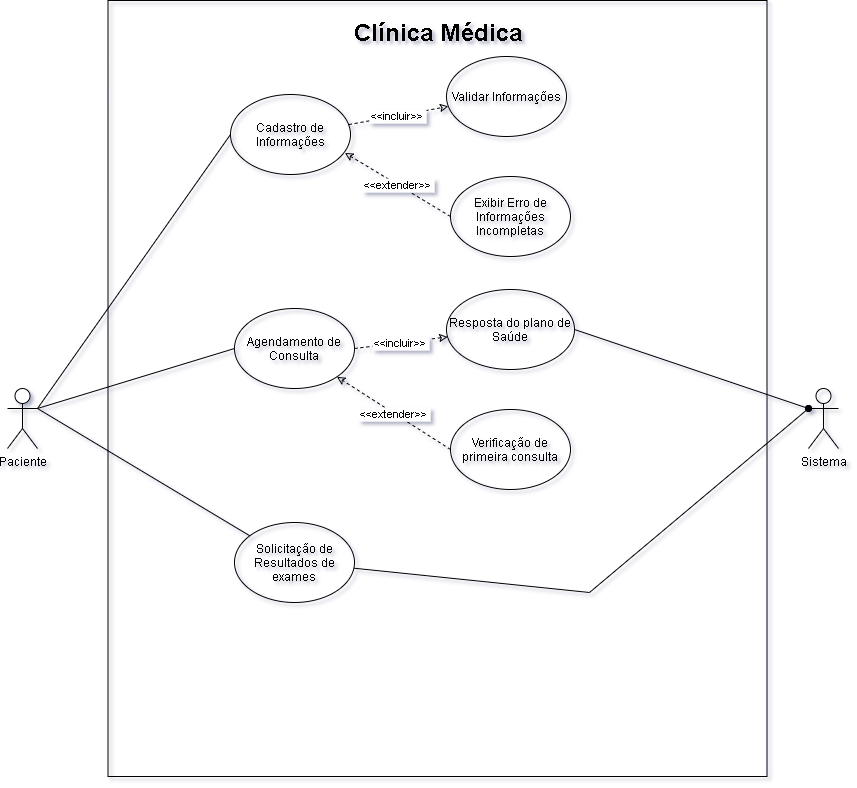

The diagram above was exported from draw.io. Its source (the exported page's mxGraphModel, read from the mxfile embedded in the PNG):
<mxGraphModel dx="1730" dy="958" grid="0" gridSize="10" guides="1" tooltips="1" connect="1" arrows="1" fold="1" page="1" pageScale="1" pageWidth="1169" pageHeight="827" math="0" shadow="1">
  <root>
    <mxCell id="0" />
    <mxCell id="1" parent="0" />
    <mxCell id="4XFPatAUWly2pgDXVjAW-7" value="" style="rounded=0;shadow=0;fillColor=none;html=1;labelBackgroundColor=none;textDirection=rtl;" parent="1" vertex="1">
      <mxGeometry x="255.5" y="26" width="659" height="776" as="geometry" />
    </mxCell>
    <mxCell id="4XFPatAUWly2pgDXVjAW-18" style="edgeStyle=none;rounded=0;orthogonalLoop=1;jettySize=auto;html=1;exitX=1;exitY=0.3333333333333333;exitDx=0;exitDy=0;exitPerimeter=0;entryX=0;entryY=0.5;entryDx=0;entryDy=0;endArrow=none;endFill=0;" parent="1" source="4XFPatAUWly2pgDXVjAW-9" target="4XFPatAUWly2pgDXVjAW-11" edge="1">
      <mxGeometry relative="1" as="geometry" />
    </mxCell>
    <mxCell id="4XFPatAUWly2pgDXVjAW-9" value="Paciente" style="shape=umlActor;verticalLabelPosition=bottom;verticalAlign=top;html=1;outlineConnect=0;" parent="1" vertex="1">
      <mxGeometry x="155" y="414" width="30" height="60" as="geometry" />
    </mxCell>
    <mxCell id="4XFPatAUWly2pgDXVjAW-10" value="Clínica Médica" style="text;strokeColor=none;html=1;fontSize=24;fontStyle=1;verticalAlign=middle;align=center;shadow=0;" parent="1" vertex="1">
      <mxGeometry x="535" y="38" width="100" height="40" as="geometry" />
    </mxCell>
    <mxCell id="4XFPatAUWly2pgDXVjAW-46" value="&lt;&lt;incluir&gt;&gt;" style="edgeStyle=none;rounded=0;orthogonalLoop=1;jettySize=auto;endArrow=classic;endFill=0;dashed=1;labelBackgroundColor=#ffffff;textDirection=rtl;align=center;labelPosition=center;verticalLabelPosition=middle;verticalAlign=middle;labelBorderColor=none;spacing=0;" parent="1" source="4XFPatAUWly2pgDXVjAW-11" target="4XFPatAUWly2pgDXVjAW-35" edge="1">
      <mxGeometry relative="1" as="geometry" />
    </mxCell>
    <mxCell id="4XFPatAUWly2pgDXVjAW-11" value="Cadastro de Informações" style="ellipse;whiteSpace=wrap;html=1;shadow=0;fillColor=none;" parent="1" vertex="1">
      <mxGeometry x="378" y="120" width="120" height="80" as="geometry" />
    </mxCell>
    <mxCell id="4XFPatAUWly2pgDXVjAW-19" style="edgeStyle=none;rounded=0;orthogonalLoop=1;jettySize=auto;html=1;exitX=0;exitY=0.5;exitDx=0;exitDy=0;entryX=1;entryY=0.3333333333333333;entryDx=0;entryDy=0;entryPerimeter=0;endArrow=none;endFill=0;" parent="1" source="4XFPatAUWly2pgDXVjAW-12" target="4XFPatAUWly2pgDXVjAW-9" edge="1">
      <mxGeometry relative="1" as="geometry" />
    </mxCell>
    <mxCell id="4XFPatAUWly2pgDXVjAW-12" value="Agendamento de Consulta" style="ellipse;whiteSpace=wrap;html=1;shadow=0;fillColor=none;" parent="1" vertex="1">
      <mxGeometry x="382" y="334" width="120" height="80" as="geometry" />
    </mxCell>
    <mxCell id="4XFPatAUWly2pgDXVjAW-62" style="rounded=0;orthogonalLoop=1;jettySize=auto;html=0;entryX=1;entryY=0.3333333333333333;entryDx=0;entryDy=0;entryPerimeter=0;labelBackgroundColor=#ffffff;startArrow=none;startFill=0;endArrow=none;endFill=0;strokeColor=#000000;fontColor=#000000;align=center;" parent="1" source="4XFPatAUWly2pgDXVjAW-14" target="4XFPatAUWly2pgDXVjAW-9" edge="1">
      <mxGeometry relative="1" as="geometry" />
    </mxCell>
    <mxCell id="dofCHxTr-QK-VYHROLC8-9" style="edgeStyle=none;rounded=0;orthogonalLoop=1;jettySize=auto;html=1;entryX=0;entryY=0.3333333333333333;entryDx=0;entryDy=0;entryPerimeter=0;endArrow=oval;endFill=1;" edge="1" parent="1" source="4XFPatAUWly2pgDXVjAW-14" target="4XFPatAUWly2pgDXVjAW-22">
      <mxGeometry relative="1" as="geometry">
        <Array as="points">
          <mxPoint x="737" y="618" />
        </Array>
      </mxGeometry>
    </mxCell>
    <mxCell id="4XFPatAUWly2pgDXVjAW-14" value="Solicitação de Resultados de exames" style="ellipse;whiteSpace=wrap;html=1;shadow=0;fillColor=none;" parent="1" vertex="1">
      <mxGeometry x="382" y="548" width="120" height="80" as="geometry" />
    </mxCell>
    <mxCell id="4XFPatAUWly2pgDXVjAW-22" value="Sistema" style="shape=umlActor;verticalLabelPosition=bottom;verticalAlign=top;html=1;outlineConnect=0;shadow=0;fillColor=none;" parent="1" vertex="1">
      <mxGeometry x="956" y="414" width="30" height="60" as="geometry" />
    </mxCell>
    <mxCell id="4XFPatAUWly2pgDXVjAW-35" value="Validar Informações" style="ellipse;whiteSpace=wrap;html=1;shadow=0;fillColor=none;" parent="1" vertex="1">
      <mxGeometry x="594" y="82" width="120" height="80" as="geometry" />
    </mxCell>
    <mxCell id="4XFPatAUWly2pgDXVjAW-48" value="&lt;&lt;extender&gt;&gt;" style="edgeStyle=none;rounded=0;orthogonalLoop=1;jettySize=auto;html=0;exitX=0;exitY=0.5;exitDx=0;exitDy=0;entryX=0.953;entryY=0.73;entryDx=0;entryDy=0;entryPerimeter=0;dashed=1;labelBackgroundColor=#ffffff;endArrow=classic;endFill=0;strokeColor=#000000;fontColor=#000000;align=center;labelPosition=center;verticalLabelPosition=middle;verticalAlign=middle;" parent="1" source="4XFPatAUWly2pgDXVjAW-41" target="4XFPatAUWly2pgDXVjAW-11" edge="1">
      <mxGeometry relative="1" as="geometry" />
    </mxCell>
    <mxCell id="4XFPatAUWly2pgDXVjAW-41" value="Exibir Erro de Informações Incompletas" style="ellipse;whiteSpace=wrap;html=1;shadow=0;fillColor=none;" parent="1" vertex="1">
      <mxGeometry x="598" y="202" width="120" height="80" as="geometry" />
    </mxCell>
    <mxCell id="dofCHxTr-QK-VYHROLC8-3" value="&lt;&lt;incluir&gt;&gt;" style="edgeStyle=none;rounded=0;orthogonalLoop=1;jettySize=auto;endArrow=classic;endFill=0;dashed=1;labelBackgroundColor=#ffffff;textDirection=rtl;align=center;labelPosition=center;verticalLabelPosition=middle;verticalAlign=middle;labelBorderColor=none;spacing=0;exitX=1;exitY=0.5;exitDx=0;exitDy=0;" edge="1" parent="1" target="dofCHxTr-QK-VYHROLC8-4" source="4XFPatAUWly2pgDXVjAW-12">
      <mxGeometry relative="1" as="geometry">
        <mxPoint x="481.4699999999998" y="258" as="sourcePoint" />
      </mxGeometry>
    </mxCell>
    <mxCell id="dofCHxTr-QK-VYHROLC8-10" style="edgeStyle=none;rounded=0;orthogonalLoop=1;jettySize=auto;html=1;exitX=1;exitY=0.5;exitDx=0;exitDy=0;entryX=0;entryY=0.3333333333333333;entryDx=0;entryDy=0;entryPerimeter=0;endArrow=oval;endFill=1;" edge="1" parent="1" source="dofCHxTr-QK-VYHROLC8-4" target="4XFPatAUWly2pgDXVjAW-22">
      <mxGeometry relative="1" as="geometry" />
    </mxCell>
    <mxCell id="dofCHxTr-QK-VYHROLC8-4" value="Resposta do plano de Saúde" style="ellipse;whiteSpace=wrap;html=1;shadow=0;fillColor=none;" vertex="1" parent="1">
      <mxGeometry x="594" y="315" width="128" height="80" as="geometry" />
    </mxCell>
    <mxCell id="dofCHxTr-QK-VYHROLC8-5" value="&lt;&lt;extender&gt;&gt;" style="edgeStyle=none;rounded=0;orthogonalLoop=1;jettySize=auto;html=0;exitX=0;exitY=0.5;exitDx=0;exitDy=0;entryX=1;entryY=1;entryDx=0;entryDy=0;dashed=1;labelBackgroundColor=#ffffff;endArrow=classic;endFill=0;strokeColor=#000000;fontColor=#000000;align=center;labelPosition=center;verticalLabelPosition=middle;verticalAlign=middle;" edge="1" parent="1" source="dofCHxTr-QK-VYHROLC8-6" target="4XFPatAUWly2pgDXVjAW-12">
      <mxGeometry relative="1" as="geometry">
        <mxPoint x="493.99999999999966" y="376.4" as="targetPoint" />
      </mxGeometry>
    </mxCell>
    <mxCell id="dofCHxTr-QK-VYHROLC8-6" value="Verificação de primeira consulta" style="ellipse;whiteSpace=wrap;html=1;shadow=0;fillColor=none;" vertex="1" parent="1">
      <mxGeometry x="598" y="435" width="120" height="80" as="geometry" />
    </mxCell>
  </root>
</mxGraphModel>